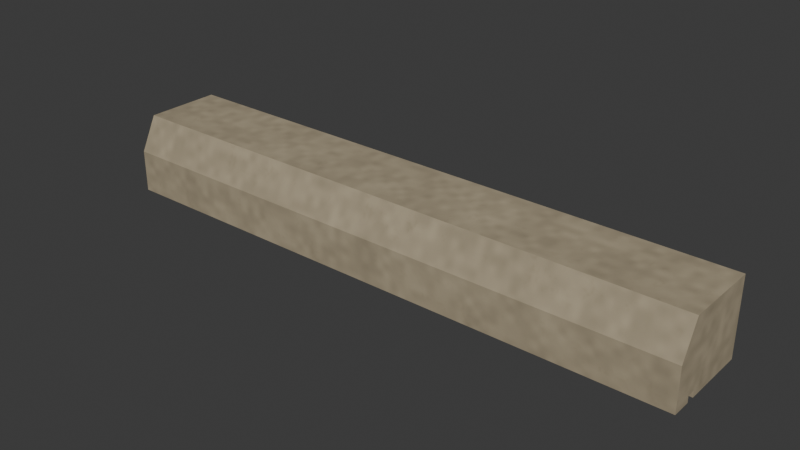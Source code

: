 # Source: sandstone-sill.lod0.blend  (saved by Blender 4.3.34; exported with 4.5.12 LTS)
import bpy
from mathutils import Matrix  # noqa: F401  (used for matrix-valued properties, if any)

bpy.ops.wm.read_factory_settings(use_empty=True)
scene = bpy.context.scene
scene.name = 'Scene'

# ---- collections
col_collection = bpy.data.collections.new('Collection'); scene.collection.children.link(col_collection)

# ---- images (referenced by path relative to the original .blend; pixels are not part of the script)
import os
ASSET_DIR = os.environ.get("B2B_ASSET_DIR", "")  # directory of the original .blend (textures are referenced by path, not embedded)
HERE = os.path.dirname(os.path.abspath(__file__))  # packed textures are extracted next to this script under _unpacked/

def load_image(name, relpath, width, height, colorspace="sRGB"):
    """Load a texture the original file referenced (path relative to the .blend, or extracted next to this script)."""
    p = next((c for c in (os.path.join(HERE, relpath), os.path.join(ASSET_DIR, relpath)) if relpath and os.path.exists(c)), "")
    if p:
        img = bpy.data.images.load(p, check_existing=True)
        img.name = name
    else:  # same state as the original file: an image datablock whose file is absent (Cycles renders it pink)
        img = bpy.data.images.new(name, width, height)
        img.source = "FILE"
        img.filepath = "//" + (relpath or name)
    img.colorspace_settings.name = colorspace
    return img
img_sandstone_color_png = load_image('sandstone-color.png', '_unpacked/sandstone-color.4bbfa140.png', 480, 480, 'sRGB')
img_sandstone_normal_png = load_image('sandstone-normal.png', '_unpacked/sandstone-normal.6a3841ba.png', 480, 480, 'Non-Color')
img_sandstone_orm_png = load_image('sandstone-orm.png', '_unpacked/sandstone-orm.431a562a.png', 480, 480, 'Non-Color')

# ---- materials (node trees are filled in below, after node groups)
mat_city_sandstone_metre_uv = bpy.data.materials.new('City sandstone metre UV')
mat_city_sandstone_metre_uv.use_backface_culling = True

# ---- material node trees
mat_city_sandstone_metre_uv.use_nodes = True; mat_city_sandstone_metre_uv.node_tree.nodes.clear()
_N = mat_city_sandstone_metre_uv.node_tree.nodes; _L = mat_city_sandstone_metre_uv.node_tree.links
n0 = _N.new('ShaderNodeBsdfPrincipled'); n0.name = 'Principled BSDF'; n0.location = (10, 300)
n1 = _N.new('ShaderNodeOutputMaterial'); n1.name = 'Material Output'; n1.location = (300, 300)
n2 = _N.new('ShaderNodeUVMap'); n2.name = 'UV Map'; n2.location = (0, 0)
n2.uv_map = 'UVMap'
n3 = _N.new('ShaderNodeVectorMath'); n3.name = 'Metres to shared physical repeat'; n3.location = (0, 0)
n3.operation = 'MULTIPLY'
n3.inputs[1].default_value = (0.8333, 0.8333, 1.0)
n4 = _N.new('ShaderNodeTexImage'); n4.name = 'Image Texture'; n4.location = (0, 0)
n4.image = img_sandstone_color_png
n5 = _N.new('ShaderNodeTexImage'); n5.name = 'Image Texture.001'; n5.location = (0, 0)
n5.image = img_sandstone_normal_png
n6 = _N.new('ShaderNodeTexImage'); n6.name = 'Image Texture.002'; n6.location = (0, 0)
n6.image = img_sandstone_orm_png
n7 = _N.new('ShaderNodeNormalMap'); n7.name = 'Normal Map'; n7.location = (0, 0)
n7.uv_map = 'UVMap'
n8 = _N.new('ShaderNodeSeparateColor'); n8.name = 'Separate Color'; n8.location = (0, 0)
_L.new(n0.outputs[0], n1.inputs[0])
_L.new(n2.outputs[0], n3.inputs[0])
_L.new(n3.outputs[0], n4.inputs[0])
_L.new(n3.outputs[0], n5.inputs[0])
_L.new(n3.outputs[0], n6.inputs[0])
_L.new(n4.outputs[0], n0.inputs[0])
_L.new(n5.outputs[0], n7.inputs[1])
_L.new(n7.outputs[0], n0.inputs[5])
_L.new(n6.outputs[0], n8.inputs[0])
_L.new(n8.outputs[1], n0.inputs[2])
_L.new(n8.outputs[2], n0.inputs[1])
n1.is_active_output = True

# ---- world
world_world = bpy.data.worlds.new('World'); scene.world = world_world
world_world.use_nodes = True; world_world.node_tree.nodes.clear()
_N = world_world.node_tree.nodes; _L = world_world.node_tree.links
n0 = _N.new('ShaderNodeOutputWorld'); n0.name = 'World Output'; n0.location = (300, 300)
n1 = _N.new('ShaderNodeBackground'); n1.name = 'Background'; n1.location = (10, 300)
n1.inputs[0].default_value = (0.05088, 0.05088, 0.05088, 1.0)
_L.new(n1.outputs[0], n0.inputs[0])
n0.is_active_output = True
world_world.color = (0.05088, 0.05088, 0.05088)
world_world.sun_shadow_jitter_overblur = 0.0

# ---- meshes
me_sloped_stone_sill_with_underside_drip = bpy.data.meshes.new('Sloped stone sill with underside drip')
me_sloped_stone_sill_with_underside_drip.from_pydata([(-0.7, -0.02, 0.0), (-0.7, -0.175, 0.0), (-0.7, -0.175, 0.015), (-0.7, -0.195, 0.015), (-0.7, -0.195, 0.0), (-0.7, -0.24, 0.0), (-0.7, -0.24, 0.1), (-0.7, -0.2, 0.18), (-0.7, -0.02, 0.18), (0.7, -0.02, 0.0), (0.7, -0.175, 0.0), (0.7, -0.175, 0.015), (0.7, -0.195, 0.015), (0.7, -0.195, 0.0), (0.7, -0.24, 0.0), (0.7, -0.24, 0.1), (0.7, -0.2, 0.18), (0.7, -0.02, 0.18)], [], [(8, 0, 1, 2, 3, 4, 5, 6, 7), (9, 17, 16, 15, 14, 13, 12, 11, 10), (0, 9, 10, 1), (1, 10, 11, 2), (2, 11, 12, 3), (3, 12, 13, 4), (4, 13, 14, 5), (5, 14, 15, 6), (6, 15, 16, 7), (7, 16, 17, 8), (8, 17, 9, 0)])
_uv = me_sloped_stone_sill_with_underside_drip.uv_layers.new(name='UVMap')
_uv.uv.foreach_set('vector', [-0.02, 0.18, -0.02, 0.0, -0.175, 0.0, -0.175, 0.015, -0.195, 0.015, -0.195, 0.0, -0.24, 0.0, -0.24, 0.1, -0.2, 0.18, -0.02, 0.0, -0.02, 0.18, -0.2, 0.18, -0.24, 0.1, -0.24, 0.0, -0.195, 0.0, -0.195, 0.015, -0.175, 0.015, -0.175, 0.0, -0.7, -0.02, 0.7, -0.02, 0.7, -0.175, -0.7, -0.175, -0.7, 0.0, 0.7, 0.0, 0.7, 0.015, -0.7, 0.015, -0.7, -0.175, 0.7, -0.175, 0.7, -0.195, -0.7, -0.195, -0.7, 0.015, 0.7, 0.015, 0.7, 0.0, -0.7, 0.0, -0.7, -0.195, 0.7, -0.195, 0.7, -0.24, -0.7, -0.24, -0.7, 0.0, 0.7, 0.0, 0.7, 0.1, -0.7, 0.1, -0.7, 0.1, 0.7, 0.1, 0.7, 0.18, -0.7, 0.18, -0.7, -0.2, 0.7, -0.2, 0.7, -0.02, -0.7, -0.02, -0.7, 0.18, 0.7, 0.18, 0.7, 0.0, -0.7, 0.0])
me_sloped_stone_sill_with_underside_drip.materials.append(mat_city_sandstone_metre_uv)
me_sloped_stone_sill_with_underside_drip.update()

# ---- objects
ob_sloped_stone_sill_with_underside_drip = bpy.data.objects.new('Sloped stone sill with underside drip', me_sloped_stone_sill_with_underside_drip)

# ---- transforms, parenting, visibility, modifiers, constraints
ob_sloped_stone_sill_with_underside_drip.location = (0.0, 0.0, 0.0)

# ---- collection membership
col_collection.objects.link(ob_sloped_stone_sill_with_underside_drip)

# ---- scene / render settings (as saved in the file)
scene.frame_start = 1; scene.frame_end = 250; scene.frame_set(1)
scene.render.engine = 'BLENDER_EEVEE_NEXT'
bpy.context.view_layer.update()

# ---- added for rendering (the .blend has no active camera and no usable light): camera, sun
cam_auto = bpy.data.cameras.new('AutoCamera')
cam_auto.lens = 50.0
cam_auto.sensor_width = 36.0
cam_auto.clip_end = 1000.0
ob_auto_camera = bpy.data.objects.new('AutoCamera', cam_auto)
scene.collection.objects.link(ob_auto_camera)
ob_auto_camera.location = (1.32174, -1.71609, 1.1474)
ob_auto_camera.rotation_euler = (1.09748, -7.21219e-08, 0.694738)
scene.camera = ob_auto_camera
light_auto_sun = bpy.data.lights.new('AutoSun', 'SUN')
light_auto_sun.energy = 3.0
light_auto_sun.angle = 0.0523599
ob_auto_sun = bpy.data.objects.new('AutoSun', light_auto_sun)
scene.collection.objects.link(ob_auto_sun)
ob_auto_sun.rotation_euler = (0.872665, 0.174533, 0.523599)
bpy.context.view_layer.update()
